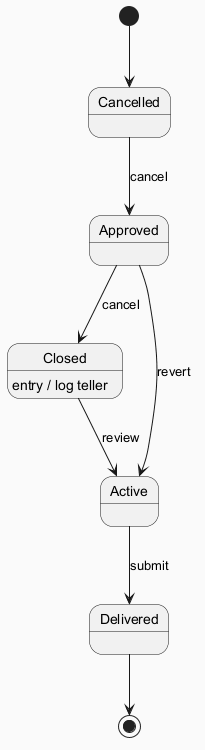

The diagram above was rendered by PlantUML. Its source (embedded in the PNG):
@startuml
skinparam backgroundColor #FAFAFA
skinparam classBackgroundColor #FFF3E0
skinparam classBorderColor #E65100
[*] --> Cancelled
Cancelled --> Approved : cancel
Approved --> Closed : cancel
Closed --> Active : review
Closed : entry / log teller
Active --> Delivered : submit
Approved --> Active : revert
Delivered --> [*]
@enduml